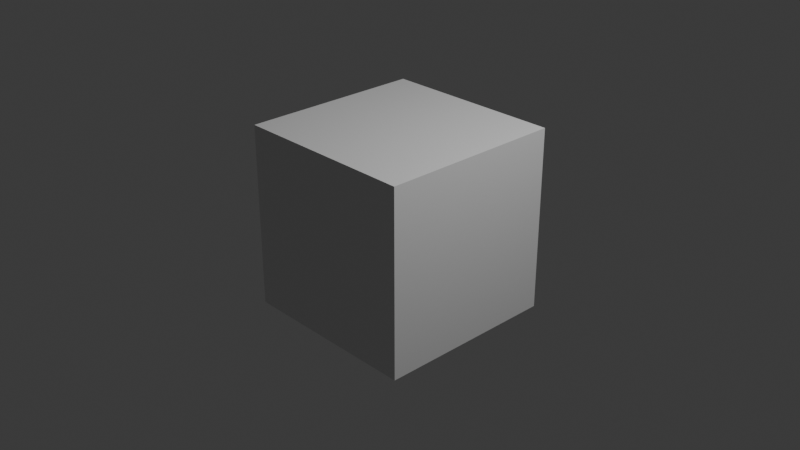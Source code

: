 # Source: scene.blend  (saved by Blender 4.0.36; exported with 4.5.12 LTS)
import bpy
from mathutils import Matrix  # noqa: F401  (used for matrix-valued properties, if any)

bpy.ops.wm.read_factory_settings(use_empty=True)
scene = bpy.context.scene
scene.name = 'Scene'

# ---- collections
col_collection = bpy.data.collections.new('Collection'); scene.collection.children.link(col_collection)

# ---- materials (node trees are filled in below, after node groups)
mat_material = bpy.data.materials.new('Material')
mat_material.alpha_threshold = 0.0
mat_material.roughness = 0.5
mat_material.line_color = (0.0, 0.0, 0.0, 1.0)

# ---- material node trees
mat_material.use_nodes = True; mat_material.node_tree.nodes.clear()
_N = mat_material.node_tree.nodes; _L = mat_material.node_tree.links
n0 = _N.new('ShaderNodeOutputMaterial'); n0.name = 'Material Output'; n0.location = (300, 300)
n1 = _N.new('ShaderNodeBsdfPrincipled'); n1.name = 'Principled BSDF'; n1.location = (10, 300)
n1.inputs[3].default_value = 1.45
_L.new(n1.outputs[0], n0.inputs[0])
n0.is_active_output = True

# ---- world
world_world = bpy.data.worlds.new('World'); scene.world = world_world
world_world.use_nodes = True; world_world.node_tree.nodes.clear()
_N = world_world.node_tree.nodes; _L = world_world.node_tree.links
n0 = _N.new('ShaderNodeOutputWorld'); n0.name = 'World Output'; n0.location = (300, 300)
n1 = _N.new('ShaderNodeBackground'); n1.name = 'Background'; n1.location = (10, 300)
n1.inputs[0].default_value = (0.05088, 0.05088, 0.05088, 1.0)
_L.new(n1.outputs[0], n0.inputs[0])
n0.is_active_output = True
world_world.color = (0.05088, 0.05088, 0.05088)
world_world.use_sun_shadow = False
world_world.sun_shadow_jitter_overblur = 0.0

# ---- cameras
cam_camera = bpy.data.cameras.new('Camera')
cam_camera.clip_end = 100.0
cam_camera.ortho_scale = 7.314

# ---- lights
light_light = bpy.data.lights.new('Light', 'POINT')
light_light.transmission_factor = 0.0
light_light.use_soft_falloff = False
light_light.energy = 1000.0
light_light.shadow_soft_size = 0.1
light_light.shadow_maximum_resolution = 0.006
light_light.use_absolute_resolution = True

# ---- meshes
me_cube = bpy.data.meshes.new('Cube')
me_cube.from_pydata([(1.0, 1.0, 1.0), (1.0, 1.0, -1.0), (1.0, -1.0, 1.0), (1.0, -1.0, -1.0), (-1.0, 1.0, 1.0), (-1.0, 1.0, -1.0), (-1.0, -1.0, 1.0), (-1.0, -1.0, -1.0)], [], [(0, 4, 6, 2), (3, 2, 6, 7), (7, 6, 4, 5), (5, 1, 3, 7), (1, 0, 2, 3), (5, 4, 0, 1)])
_uv = me_cube.uv_layers.new(name='UVMap')
_uv.uv.foreach_set('vector', [0.625, 0.5, 0.875, 0.5, 0.875, 0.75, 0.625, 0.75, 0.375, 0.75, 0.625, 0.75, 0.625, 1.0, 0.375, 1.0, 0.375, 0.0, 0.625, 0.0, 0.625, 0.25, 0.375, 0.25, 0.125, 0.5, 0.375, 0.5, 0.375, 0.75, 0.125, 0.75, 0.375, 0.5, 0.625, 0.5, 0.625, 0.75, 0.375, 0.75, 0.375, 0.25, 0.625, 0.25, 0.625, 0.5, 0.375, 0.5])
me_cube.materials.append(mat_material)
me_cube.use_mirror_vertex_groups = False
me_cube.update()

# ---- objects
ob_cube = bpy.data.objects.new('Cube', me_cube)
ob_light = bpy.data.objects.new('Light', light_light)
ob_camera = bpy.data.objects.new('Camera', cam_camera)

# ---- transforms, parenting, visibility, modifiers, constraints
ob_cube.location = (0.0, 0.0, 0.0)
ob_cube.lock_rotations_4d = False
ob_cube.empty_display_type = 'ARROWS'
ob_cube.lineart.crease_threshold = 0.0
ob_light.location = (4.076, 1.005, 5.904)
ob_light.rotation_euler = (0.6503, 0.05522, 1.866)
ob_light.lock_rotations_4d = False
ob_light.empty_display_type = 'ARROWS'
ob_light.color = (0.0, 0.0, 0.0, 0.0)
ob_light.lineart.crease_threshold = 0.0
ob_camera.location = (7.359, -6.926, 4.958)
ob_camera.rotation_euler = (1.109, 0.0, 0.8149)
ob_camera.lock_rotations_4d = False
ob_camera.empty_display_type = 'ARROWS'
ob_camera.color = (0.0, 0.0, 0.0, 0.0)
ob_camera.display_type = 'WIRE'
ob_camera.lineart.crease_threshold = 0.0

# ---- collection membership
col_collection.objects.link(ob_cube)
col_collection.objects.link(ob_light)
col_collection.objects.link(ob_camera)

# ---- scene / render settings (as saved in the file)
scene.camera = ob_camera
scene.frame_start = 1; scene.frame_end = 250; scene.frame_set(1)
scene.render.engine = 'CYCLES'
scene.cycles.samples = 512
scene.cycles.sampling_pattern = 'TABULATED_SOBOL'
scene.cycles.use_adaptive_sampling = False
bpy.context.view_layer.update()
